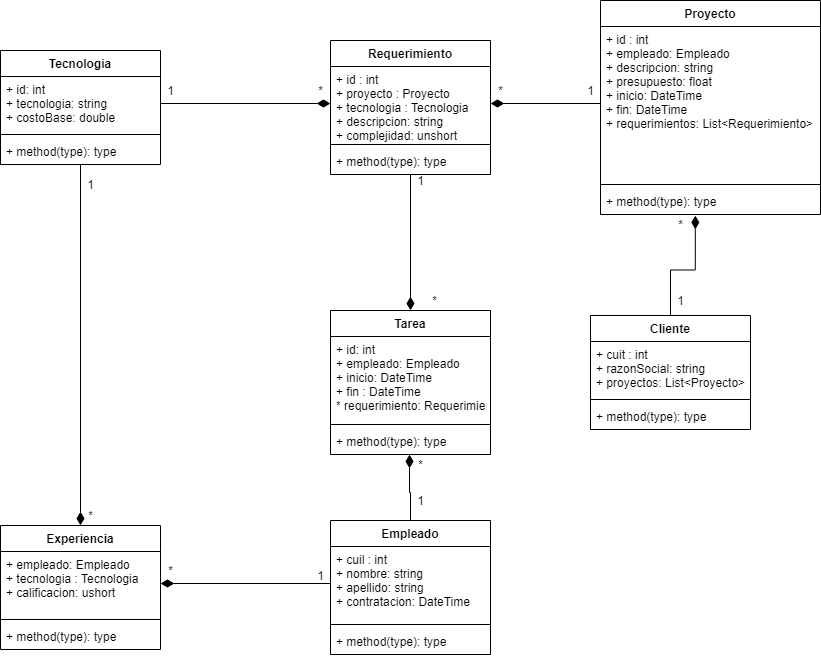

The diagram above was exported from draw.io. Its source (the exported page's mxGraphModel, read from the mxfile embedded in the PNG):
<mxGraphModel dx="1945" dy="790" grid="1" gridSize="10" guides="1" tooltips="1" connect="1" arrows="1" fold="1" page="1" pageScale="1" pageWidth="827" pageHeight="1169" math="0" shadow="0">
  <root>
    <mxCell id="0" />
    <mxCell id="1" parent="0" />
    <mxCell id="33" style="edgeStyle=orthogonalEdgeStyle;rounded=0;orthogonalLoop=1;jettySize=auto;html=1;entryX=0.5;entryY=0;entryDx=0;entryDy=0;endArrow=diamondThin;endFill=1;endSize=11;strokeWidth=1;" parent="1" source="2" target="26" edge="1">
      <mxGeometry relative="1" as="geometry" />
    </mxCell>
    <mxCell id="2" value="Tecnologia" style="swimlane;fontStyle=1;align=center;verticalAlign=top;childLayout=stackLayout;horizontal=1;startSize=26;horizontalStack=0;resizeParent=1;resizeParentMax=0;resizeLast=0;collapsible=1;marginBottom=0;" parent="1" vertex="1">
      <mxGeometry x="-20" y="60" width="160" height="114" as="geometry" />
    </mxCell>
    <mxCell id="3" value="+ id: int&#10;+ tecnologia: string&#10;+ costoBase: double  " style="text;strokeColor=none;fillColor=none;align=left;verticalAlign=top;spacingLeft=4;spacingRight=4;overflow=hidden;rotatable=0;points=[[0,0.5],[1,0.5]];portConstraint=eastwest;" parent="2" vertex="1">
      <mxGeometry y="26" width="160" height="54" as="geometry" />
    </mxCell>
    <mxCell id="4" value="" style="line;strokeWidth=1;fillColor=none;align=left;verticalAlign=middle;spacingTop=-1;spacingLeft=3;spacingRight=3;rotatable=0;labelPosition=right;points=[];portConstraint=eastwest;" parent="2" vertex="1">
      <mxGeometry y="80" width="160" height="8" as="geometry" />
    </mxCell>
    <mxCell id="5" value="+ method(type): type" style="text;strokeColor=none;fillColor=none;align=left;verticalAlign=top;spacingLeft=4;spacingRight=4;overflow=hidden;rotatable=0;points=[[0,0.5],[1,0.5]];portConstraint=eastwest;" parent="2" vertex="1">
      <mxGeometry y="88" width="160" height="26" as="geometry" />
    </mxCell>
    <mxCell id="42" style="edgeStyle=orthogonalEdgeStyle;rounded=0;orthogonalLoop=1;jettySize=auto;html=1;entryX=0.5;entryY=0;entryDx=0;entryDy=0;endArrow=diamondThin;endFill=1;endSize=11;strokeWidth=1;" parent="1" source="6" target="14" edge="1">
      <mxGeometry relative="1" as="geometry" />
    </mxCell>
    <mxCell id="6" value="Requerimiento" style="swimlane;fontStyle=1;align=center;verticalAlign=top;childLayout=stackLayout;horizontal=1;startSize=26;horizontalStack=0;resizeParent=1;resizeParentMax=0;resizeLast=0;collapsible=1;marginBottom=0;" parent="1" vertex="1">
      <mxGeometry x="310" y="50" width="160" height="134" as="geometry" />
    </mxCell>
    <mxCell id="7" value="+ id : int&#10;+ proyecto : Proyecto&#10;+ tecnologia : Tecnologia&#10;+ descripcion: string&#10;+ complejidad: unshort" style="text;strokeColor=none;fillColor=none;align=left;verticalAlign=top;spacingLeft=4;spacingRight=4;overflow=hidden;rotatable=0;points=[[0,0.5],[1,0.5]];portConstraint=eastwest;" parent="6" vertex="1">
      <mxGeometry y="26" width="160" height="74" as="geometry" />
    </mxCell>
    <mxCell id="8" value="" style="line;strokeWidth=1;fillColor=none;align=left;verticalAlign=middle;spacingTop=-1;spacingLeft=3;spacingRight=3;rotatable=0;labelPosition=right;points=[];portConstraint=eastwest;" parent="6" vertex="1">
      <mxGeometry y="100" width="160" height="8" as="geometry" />
    </mxCell>
    <mxCell id="9" value="+ method(type): type" style="text;strokeColor=none;fillColor=none;align=left;verticalAlign=top;spacingLeft=4;spacingRight=4;overflow=hidden;rotatable=0;points=[[0,0.5],[1,0.5]];portConstraint=eastwest;" parent="6" vertex="1">
      <mxGeometry y="108" width="160" height="26" as="geometry" />
    </mxCell>
    <mxCell id="10" value="Proyecto&#10;" style="swimlane;fontStyle=1;align=center;verticalAlign=top;childLayout=stackLayout;horizontal=1;startSize=26;horizontalStack=0;resizeParent=1;resizeParentMax=0;resizeLast=0;collapsible=1;marginBottom=0;" parent="1" vertex="1">
      <mxGeometry x="580" y="10" width="220" height="214" as="geometry" />
    </mxCell>
    <mxCell id="11" value="+ id : int&#10;+ empleado: Empleado&#10;+ descripcion: string&#10;+ presupuesto: float&#10;+ inicio: DateTime&#10;+ fin: DateTime&#10;+ requerimientos: List&lt;Requerimiento&gt;" style="text;strokeColor=none;fillColor=none;align=left;verticalAlign=top;spacingLeft=4;spacingRight=4;overflow=hidden;rotatable=0;points=[[0,0.5],[1,0.5]];portConstraint=eastwest;" parent="10" vertex="1">
      <mxGeometry y="26" width="220" height="154" as="geometry" />
    </mxCell>
    <mxCell id="12" value="" style="line;strokeWidth=1;fillColor=none;align=left;verticalAlign=middle;spacingTop=-1;spacingLeft=3;spacingRight=3;rotatable=0;labelPosition=right;points=[];portConstraint=eastwest;" parent="10" vertex="1">
      <mxGeometry y="180" width="220" height="8" as="geometry" />
    </mxCell>
    <mxCell id="13" value="+ method(type): type" style="text;strokeColor=none;fillColor=none;align=left;verticalAlign=top;spacingLeft=4;spacingRight=4;overflow=hidden;rotatable=0;points=[[0,0.5],[1,0.5]];portConstraint=eastwest;" parent="10" vertex="1">
      <mxGeometry y="188" width="220" height="26" as="geometry" />
    </mxCell>
    <mxCell id="14" value="Tarea&#10;" style="swimlane;fontStyle=1;align=center;verticalAlign=top;childLayout=stackLayout;horizontal=1;startSize=26;horizontalStack=0;resizeParent=1;resizeParentMax=0;resizeLast=0;collapsible=1;marginBottom=0;" parent="1" vertex="1">
      <mxGeometry x="310" y="320" width="160" height="144" as="geometry" />
    </mxCell>
    <mxCell id="15" value="+ id: int&#10;+ empleado: Empleado&#10;+ inicio: DateTime&#10;+ fin : DateTime&#10;* requerimiento: Requerimiento" style="text;strokeColor=none;fillColor=none;align=left;verticalAlign=top;spacingLeft=4;spacingRight=4;overflow=hidden;rotatable=0;points=[[0,0.5],[1,0.5]];portConstraint=eastwest;" parent="14" vertex="1">
      <mxGeometry y="26" width="160" height="84" as="geometry" />
    </mxCell>
    <mxCell id="16" value="" style="line;strokeWidth=1;fillColor=none;align=left;verticalAlign=middle;spacingTop=-1;spacingLeft=3;spacingRight=3;rotatable=0;labelPosition=right;points=[];portConstraint=eastwest;" parent="14" vertex="1">
      <mxGeometry y="110" width="160" height="8" as="geometry" />
    </mxCell>
    <mxCell id="17" value="+ method(type): type" style="text;strokeColor=none;fillColor=none;align=left;verticalAlign=top;spacingLeft=4;spacingRight=4;overflow=hidden;rotatable=0;points=[[0,0.5],[1,0.5]];portConstraint=eastwest;" parent="14" vertex="1">
      <mxGeometry y="118" width="160" height="26" as="geometry" />
    </mxCell>
    <mxCell id="30" style="edgeStyle=orthogonalEdgeStyle;rounded=0;orthogonalLoop=1;jettySize=auto;html=1;entryX=0.431;entryY=1.038;entryDx=0;entryDy=0;entryPerimeter=0;endArrow=diamondThin;endFill=1;strokeWidth=1;endSize=11;" parent="1" source="18" target="13" edge="1">
      <mxGeometry relative="1" as="geometry">
        <mxPoint x="650" y="230" as="targetPoint" />
      </mxGeometry>
    </mxCell>
    <mxCell id="18" value="Cliente&#10;" style="swimlane;fontStyle=1;align=center;verticalAlign=top;childLayout=stackLayout;horizontal=1;startSize=26;horizontalStack=0;resizeParent=1;resizeParentMax=0;resizeLast=0;collapsible=1;marginBottom=0;" parent="1" vertex="1">
      <mxGeometry x="570" y="325" width="160" height="114" as="geometry" />
    </mxCell>
    <mxCell id="19" value="+ cuit : int&#10;+ razonSocial: string&#10;+ proyectos: List&lt;Proyecto&gt;" style="text;strokeColor=none;fillColor=none;align=left;verticalAlign=top;spacingLeft=4;spacingRight=4;overflow=hidden;rotatable=0;points=[[0,0.5],[1,0.5]];portConstraint=eastwest;" parent="18" vertex="1">
      <mxGeometry y="26" width="160" height="54" as="geometry" />
    </mxCell>
    <mxCell id="20" value="" style="line;strokeWidth=1;fillColor=none;align=left;verticalAlign=middle;spacingTop=-1;spacingLeft=3;spacingRight=3;rotatable=0;labelPosition=right;points=[];portConstraint=eastwest;" parent="18" vertex="1">
      <mxGeometry y="80" width="160" height="8" as="geometry" />
    </mxCell>
    <mxCell id="21" value="+ method(type): type" style="text;strokeColor=none;fillColor=none;align=left;verticalAlign=top;spacingLeft=4;spacingRight=4;overflow=hidden;rotatable=0;points=[[0,0.5],[1,0.5]];portConstraint=eastwest;" parent="18" vertex="1">
      <mxGeometry y="88" width="160" height="26" as="geometry" />
    </mxCell>
    <mxCell id="43" style="edgeStyle=orthogonalEdgeStyle;rounded=0;orthogonalLoop=1;jettySize=auto;html=1;entryX=0.494;entryY=1;entryDx=0;entryDy=0;entryPerimeter=0;endArrow=diamondThin;endFill=1;endSize=11;strokeWidth=1;exitX=0.5;exitY=0;exitDx=0;exitDy=0;" parent="1" source="22" target="17" edge="1">
      <mxGeometry relative="1" as="geometry" />
    </mxCell>
    <mxCell id="22" value="Empleado&#10;" style="swimlane;fontStyle=1;align=center;verticalAlign=top;childLayout=stackLayout;horizontal=1;startSize=26;horizontalStack=0;resizeParent=1;resizeParentMax=0;resizeLast=0;collapsible=1;marginBottom=0;" parent="1" vertex="1">
      <mxGeometry x="310" y="530" width="160" height="134" as="geometry" />
    </mxCell>
    <mxCell id="23" value="+ cuil : int&#10;+ nombre: string&#10;+ apellido: string&#10;+ contratacion: DateTime" style="text;strokeColor=none;fillColor=none;align=left;verticalAlign=top;spacingLeft=4;spacingRight=4;overflow=hidden;rotatable=0;points=[[0,0.5],[1,0.5]];portConstraint=eastwest;" parent="22" vertex="1">
      <mxGeometry y="26" width="160" height="74" as="geometry" />
    </mxCell>
    <mxCell id="24" value="" style="line;strokeWidth=1;fillColor=none;align=left;verticalAlign=middle;spacingTop=-1;spacingLeft=3;spacingRight=3;rotatable=0;labelPosition=right;points=[];portConstraint=eastwest;" parent="22" vertex="1">
      <mxGeometry y="100" width="160" height="8" as="geometry" />
    </mxCell>
    <mxCell id="25" value="+ method(type): type" style="text;strokeColor=none;fillColor=none;align=left;verticalAlign=top;spacingLeft=4;spacingRight=4;overflow=hidden;rotatable=0;points=[[0,0.5],[1,0.5]];portConstraint=eastwest;" parent="22" vertex="1">
      <mxGeometry y="108" width="160" height="26" as="geometry" />
    </mxCell>
    <mxCell id="26" value="Experiencia" style="swimlane;fontStyle=1;align=center;verticalAlign=top;childLayout=stackLayout;horizontal=1;startSize=26;horizontalStack=0;resizeParent=1;resizeParentMax=0;resizeLast=0;collapsible=1;marginBottom=0;" parent="1" vertex="1">
      <mxGeometry x="-20" y="535" width="160" height="124" as="geometry" />
    </mxCell>
    <mxCell id="27" value="+ empleado: Empleado&#10;+ tecnologia : Tecnologia&#10;+ calificacion: ushort" style="text;strokeColor=none;fillColor=none;align=left;verticalAlign=top;spacingLeft=4;spacingRight=4;overflow=hidden;rotatable=0;points=[[0,0.5],[1,0.5]];portConstraint=eastwest;" parent="26" vertex="1">
      <mxGeometry y="26" width="160" height="64" as="geometry" />
    </mxCell>
    <mxCell id="28" value="" style="line;strokeWidth=1;fillColor=none;align=left;verticalAlign=middle;spacingTop=-1;spacingLeft=3;spacingRight=3;rotatable=0;labelPosition=right;points=[];portConstraint=eastwest;" parent="26" vertex="1">
      <mxGeometry y="90" width="160" height="8" as="geometry" />
    </mxCell>
    <mxCell id="29" value="+ method(type): type" style="text;strokeColor=none;fillColor=none;align=left;verticalAlign=top;spacingLeft=4;spacingRight=4;overflow=hidden;rotatable=0;points=[[0,0.5],[1,0.5]];portConstraint=eastwest;" parent="26" vertex="1">
      <mxGeometry y="98" width="160" height="26" as="geometry" />
    </mxCell>
    <mxCell id="31" value="1" style="text;html=1;align=center;verticalAlign=middle;resizable=0;points=[];autosize=1;strokeColor=none;" parent="1" vertex="1">
      <mxGeometry x="650" y="300" width="20" height="20" as="geometry" />
    </mxCell>
    <mxCell id="32" value="*" style="text;html=1;align=center;verticalAlign=middle;resizable=0;points=[];autosize=1;strokeColor=none;" parent="1" vertex="1">
      <mxGeometry x="650" y="224" width="20" height="20" as="geometry" />
    </mxCell>
    <mxCell id="34" value="*" style="text;html=1;align=center;verticalAlign=middle;resizable=0;points=[];autosize=1;strokeColor=none;" parent="1" vertex="1">
      <mxGeometry x="60" y="515" width="20" height="20" as="geometry" />
    </mxCell>
    <mxCell id="35" value="1" style="text;html=1;align=center;verticalAlign=middle;resizable=0;points=[];autosize=1;strokeColor=none;" parent="1" vertex="1">
      <mxGeometry x="60" y="184" width="20" height="20" as="geometry" />
    </mxCell>
    <mxCell id="36" style="edgeStyle=orthogonalEdgeStyle;rounded=0;orthogonalLoop=1;jettySize=auto;html=1;entryX=0;entryY=0.5;entryDx=0;entryDy=0;endArrow=diamondThin;endFill=1;endSize=11;strokeWidth=1;" parent="1" source="3" target="7" edge="1">
      <mxGeometry relative="1" as="geometry" />
    </mxCell>
    <mxCell id="37" value="1" style="text;html=1;align=center;verticalAlign=middle;resizable=0;points=[];autosize=1;strokeColor=none;" parent="1" vertex="1">
      <mxGeometry x="140" y="90" width="20" height="20" as="geometry" />
    </mxCell>
    <mxCell id="38" value="*" style="text;html=1;align=center;verticalAlign=middle;resizable=0;points=[];autosize=1;strokeColor=none;" parent="1" vertex="1">
      <mxGeometry x="290" y="90" width="20" height="20" as="geometry" />
    </mxCell>
    <mxCell id="39" style="edgeStyle=orthogonalEdgeStyle;rounded=0;orthogonalLoop=1;jettySize=auto;html=1;entryX=1;entryY=0.5;entryDx=0;entryDy=0;endArrow=diamondThin;endFill=1;endSize=11;strokeWidth=1;" parent="1" source="11" target="7" edge="1">
      <mxGeometry relative="1" as="geometry" />
    </mxCell>
    <mxCell id="40" value="*" style="text;html=1;align=center;verticalAlign=middle;resizable=0;points=[];autosize=1;strokeColor=none;" parent="1" vertex="1">
      <mxGeometry x="470" y="90" width="20" height="20" as="geometry" />
    </mxCell>
    <mxCell id="41" value="1" style="text;html=1;align=center;verticalAlign=middle;resizable=0;points=[];autosize=1;strokeColor=none;" parent="1" vertex="1">
      <mxGeometry x="560" y="90" width="20" height="20" as="geometry" />
    </mxCell>
    <mxCell id="44" value="1" style="text;html=1;align=center;verticalAlign=middle;resizable=0;points=[];autosize=1;strokeColor=none;" parent="1" vertex="1">
      <mxGeometry x="390" y="180" width="20" height="20" as="geometry" />
    </mxCell>
    <mxCell id="45" value="*" style="text;html=1;align=center;verticalAlign=middle;resizable=0;points=[];autosize=1;strokeColor=none;" parent="1" vertex="1">
      <mxGeometry x="404" y="300" width="20" height="20" as="geometry" />
    </mxCell>
    <mxCell id="46" value="*" style="text;html=1;align=center;verticalAlign=middle;resizable=0;points=[];autosize=1;strokeColor=none;" parent="1" vertex="1">
      <mxGeometry x="390" y="464" width="20" height="20" as="geometry" />
    </mxCell>
    <mxCell id="47" value="1" style="text;html=1;align=center;verticalAlign=middle;resizable=0;points=[];autosize=1;strokeColor=none;" parent="1" vertex="1">
      <mxGeometry x="390" y="500" width="20" height="20" as="geometry" />
    </mxCell>
    <mxCell id="48" style="edgeStyle=orthogonalEdgeStyle;rounded=0;orthogonalLoop=1;jettySize=auto;html=1;entryX=1;entryY=0.5;entryDx=0;entryDy=0;endArrow=diamondThin;endFill=1;endSize=11;strokeWidth=1;" parent="1" source="23" target="27" edge="1">
      <mxGeometry relative="1" as="geometry" />
    </mxCell>
    <mxCell id="49" value="*" style="text;html=1;align=center;verticalAlign=middle;resizable=0;points=[];autosize=1;strokeColor=none;" parent="1" vertex="1">
      <mxGeometry x="140" y="570" width="20" height="20" as="geometry" />
    </mxCell>
    <mxCell id="50" value="1" style="text;html=1;align=center;verticalAlign=middle;resizable=0;points=[];autosize=1;strokeColor=none;" parent="1" vertex="1">
      <mxGeometry x="290" y="575" width="20" height="20" as="geometry" />
    </mxCell>
  </root>
</mxGraphModel>